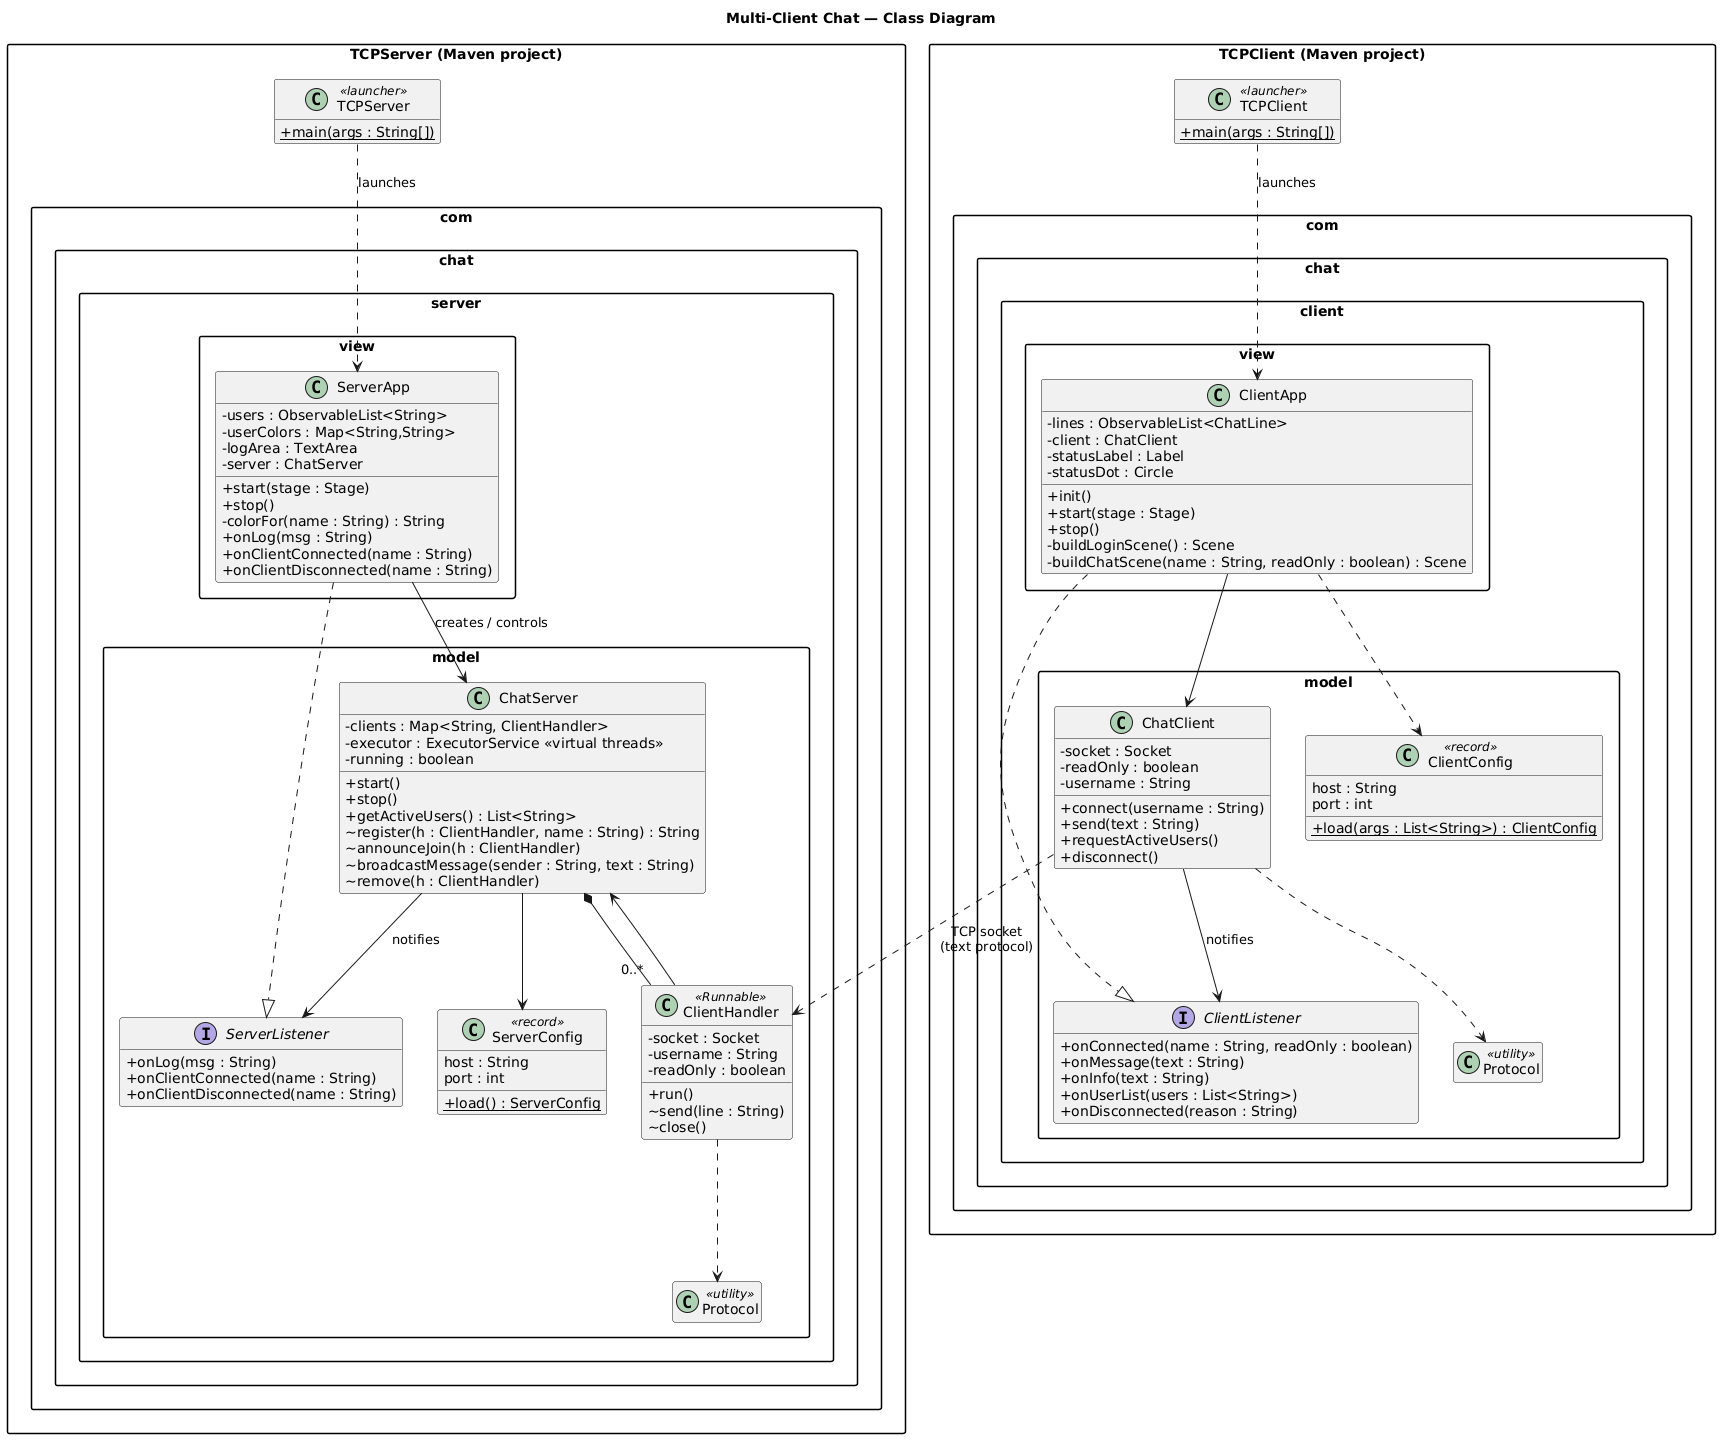

The diagram above was rendered by PlantUML. Its source (embedded in the PNG):
@startuml
title Multi-Client Chat — Class Diagram
skinparam classAttributeIconSize 0
skinparam packageStyle rectangle
hide empty members

package "TCPServer (Maven project)" {
  class TCPServer <<launcher>> {
    + {static} main(args : String[])
  }

  package "com.chat.server.view" {
    class ServerApp {
      - users : ObservableList<String>
      - userColors : Map<String,String>
      - logArea : TextArea
      - server : ChatServer
      + start(stage : Stage)
      + stop()
      - colorFor(name : String) : String
      + onLog(msg : String)
      + onClientConnected(name : String)
      + onClientDisconnected(name : String)
    }
  }

  package "com.chat.server.model" {
    interface ServerListener {
      + onLog(msg : String)
      + onClientConnected(name : String)
      + onClientDisconnected(name : String)
    }
    class ChatServer {
      - clients : Map<String, ClientHandler>
      - executor : ExecutorService <<virtual threads>>
      - running : boolean
      + start()
      + stop()
      + getActiveUsers() : List<String>
      ~ register(h : ClientHandler, name : String) : String
      ~ announceJoin(h : ClientHandler)
      ~ broadcastMessage(sender : String, text : String)
      ~ remove(h : ClientHandler)
    }
    class ClientHandler <<Runnable>> {
      - socket : Socket
      - username : String
      - readOnly : boolean
      + run()
      ~ send(line : String)
      ~ close()
    }
    class ServerConfig <<record>> {
      host : String
      port : int
      + {static} load() : ServerConfig
    }
    class "Protocol" as SProtocol <<utility>>
  }
}

package "TCPClient (Maven project)" {
  class TCPClient <<launcher>> {
    + {static} main(args : String[])
  }

  package "com.chat.client.view" {
    class ClientApp {
      - lines : ObservableList<ChatLine>
      - client : ChatClient
      - statusLabel : Label
      - statusDot : Circle
      + init()
      + start(stage : Stage)
      + stop()
      - buildLoginScene() : Scene
      - buildChatScene(name : String, readOnly : boolean) : Scene
    }
  }

  package "com.chat.client.model" {
    interface ClientListener {
      + onConnected(name : String, readOnly : boolean)
      + onMessage(text : String)
      + onInfo(text : String)
      + onUserList(users : List<String>)
      + onDisconnected(reason : String)
    }
    class ChatClient {
      - socket : Socket
      - readOnly : boolean
      - username : String
      + connect(username : String)
      + send(text : String)
      + requestActiveUsers()
      + disconnect()
    }
    class ClientConfig <<record>> {
      host : String
      port : int
      + {static} load(args : List<String>) : ClientConfig
    }
    class "Protocol" as CProtocol <<utility>>
  }
}

TCPServer ..> ServerApp : launches
ServerApp ..|> ServerListener
ServerApp --> ChatServer : creates / controls
ChatServer --> ServerListener : notifies
ChatServer *-- "0..*" ClientHandler
ChatServer --> ServerConfig
ClientHandler --> ChatServer
ClientHandler ..> SProtocol

TCPClient ..> ClientApp : launches
ClientApp ..|> ClientListener
ClientApp --> ChatClient
ClientApp ..> ClientConfig
ChatClient --> ClientListener : notifies
ChatClient ..> CProtocol

ChatClient ..> ClientHandler : TCP socket\n(text protocol)
@enduml